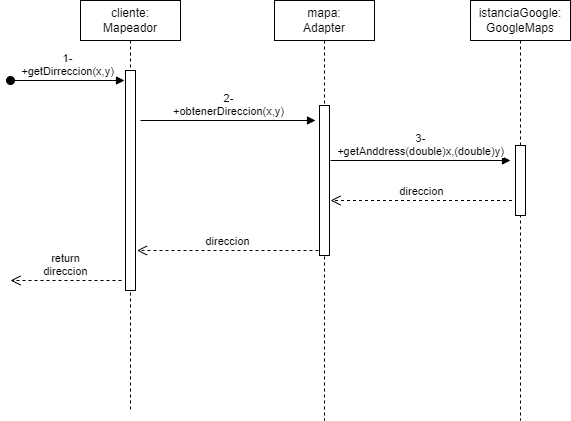

The diagram above was exported from draw.io. Its source (the exported page's mxGraphModel, read from the mxfile embedded in the PNG):
<mxGraphModel dx="521" dy="555" grid="1" gridSize="10" guides="1" tooltips="1" connect="1" arrows="1" fold="1" page="1" pageScale="1" pageWidth="827" pageHeight="1169" math="0" shadow="0">
  <root>
    <mxCell id="0" />
    <mxCell id="1" parent="0" />
    <mxCell id="GOn_W_rnGEjCpZcPsLhz-1" value="cliente:&lt;br&gt;Mapeador" style="shape=umlLifeline;perimeter=lifelinePerimeter;whiteSpace=wrap;html=1;container=1;dropTarget=0;collapsible=0;recursiveResize=0;outlineConnect=0;portConstraint=eastwest;newEdgeStyle={&quot;curved&quot;:0,&quot;rounded&quot;:0};" vertex="1" parent="1">
      <mxGeometry x="220" y="80" width="100" height="410" as="geometry" />
    </mxCell>
    <mxCell id="w4YCRw4S-a8_-lpxl77D-1" value="" style="html=1;points=[[0,0,0,0,5],[0,1,0,0,-5],[1,0,0,0,5],[1,1,0,0,-5]];perimeter=orthogonalPerimeter;outlineConnect=0;targetShapes=umlLifeline;portConstraint=eastwest;newEdgeStyle={&quot;curved&quot;:0,&quot;rounded&quot;:0};" vertex="1" parent="GOn_W_rnGEjCpZcPsLhz-1">
      <mxGeometry x="45" y="70" width="10" height="220" as="geometry" />
    </mxCell>
    <mxCell id="w4YCRw4S-a8_-lpxl77D-2" value="1-&lt;br&gt;+getDirreccion(x,y)" style="html=1;verticalAlign=bottom;startArrow=oval;startFill=1;endArrow=block;startSize=8;curved=0;rounded=0;" edge="1" parent="1">
      <mxGeometry width="60" relative="1" as="geometry">
        <mxPoint x="150" y="160" as="sourcePoint" />
        <mxPoint x="264" y="160" as="targetPoint" />
      </mxGeometry>
    </mxCell>
    <mxCell id="w4YCRw4S-a8_-lpxl77D-3" value="return&lt;br&gt;direccion" style="html=1;verticalAlign=bottom;endArrow=open;dashed=1;endSize=8;curved=0;rounded=0;" edge="1" parent="1">
      <mxGeometry relative="1" as="geometry">
        <mxPoint x="261" y="360" as="sourcePoint" />
        <mxPoint x="150" y="360" as="targetPoint" />
      </mxGeometry>
    </mxCell>
    <mxCell id="w4YCRw4S-a8_-lpxl77D-4" value="mapa:&lt;br&gt;Adapter" style="shape=umlLifeline;perimeter=lifelinePerimeter;whiteSpace=wrap;html=1;container=1;dropTarget=0;collapsible=0;recursiveResize=0;outlineConnect=0;portConstraint=eastwest;newEdgeStyle={&quot;curved&quot;:0,&quot;rounded&quot;:0};" vertex="1" parent="1">
      <mxGeometry x="414" y="80" width="100" height="420" as="geometry" />
    </mxCell>
    <mxCell id="w4YCRw4S-a8_-lpxl77D-5" value="" style="html=1;points=[[0,0,0,0,5],[0,1,0,0,-5],[1,0,0,0,5],[1,1,0,0,-5]];perimeter=orthogonalPerimeter;outlineConnect=0;targetShapes=umlLifeline;portConstraint=eastwest;newEdgeStyle={&quot;curved&quot;:0,&quot;rounded&quot;:0};" vertex="1" parent="w4YCRw4S-a8_-lpxl77D-4">
      <mxGeometry x="45" y="105" width="10" height="150" as="geometry" />
    </mxCell>
    <mxCell id="w4YCRw4S-a8_-lpxl77D-6" value="2-&lt;br&gt;+obtenerDireccion(x,y)" style="html=1;verticalAlign=bottom;endArrow=block;curved=0;rounded=0;" edge="1" parent="1">
      <mxGeometry width="80" relative="1" as="geometry">
        <mxPoint x="280" y="200" as="sourcePoint" />
        <mxPoint x="455" y="200" as="targetPoint" />
      </mxGeometry>
    </mxCell>
    <mxCell id="NxUK_cR--kQJpPyICeLo-1" value="&lt;br&gt;direccion" style="html=1;verticalAlign=bottom;endArrow=open;dashed=1;endSize=8;curved=0;rounded=0;" edge="1" parent="1">
      <mxGeometry relative="1" as="geometry">
        <mxPoint x="458" y="330" as="sourcePoint" />
        <mxPoint x="276.5" y="330" as="targetPoint" />
      </mxGeometry>
    </mxCell>
    <mxCell id="NxUK_cR--kQJpPyICeLo-2" value="istanciaGoogle:&lt;div&gt;GoogleMaps&lt;/div&gt;" style="shape=umlLifeline;perimeter=lifelinePerimeter;whiteSpace=wrap;html=1;container=1;dropTarget=0;collapsible=0;recursiveResize=0;outlineConnect=0;portConstraint=eastwest;newEdgeStyle={&quot;curved&quot;:0,&quot;rounded&quot;:0};" vertex="1" parent="1">
      <mxGeometry x="610" y="80" width="100" height="420" as="geometry" />
    </mxCell>
    <mxCell id="NxUK_cR--kQJpPyICeLo-3" value="" style="html=1;points=[[0,0,0,0,5],[0,1,0,0,-5],[1,0,0,0,5],[1,1,0,0,-5]];perimeter=orthogonalPerimeter;outlineConnect=0;targetShapes=umlLifeline;portConstraint=eastwest;newEdgeStyle={&quot;curved&quot;:0,&quot;rounded&quot;:0};" vertex="1" parent="NxUK_cR--kQJpPyICeLo-2">
      <mxGeometry x="45" y="145" width="10" height="70" as="geometry" />
    </mxCell>
    <mxCell id="RKquEjB09hKt_zjTdwjq-1" value="3-&lt;br&gt;+getAnddress(double)x,(double)y)" style="html=1;verticalAlign=bottom;endArrow=block;curved=0;rounded=0;" edge="1" parent="1">
      <mxGeometry width="80" relative="1" as="geometry">
        <mxPoint x="470" y="240" as="sourcePoint" />
        <mxPoint x="650" y="240" as="targetPoint" />
      </mxGeometry>
    </mxCell>
    <mxCell id="RKquEjB09hKt_zjTdwjq-2" value="&lt;br&gt;direccion" style="html=1;verticalAlign=bottom;endArrow=open;dashed=1;endSize=8;curved=0;rounded=0;" edge="1" parent="1">
      <mxGeometry relative="1" as="geometry">
        <mxPoint x="651.5" y="280" as="sourcePoint" />
        <mxPoint x="470" y="280" as="targetPoint" />
      </mxGeometry>
    </mxCell>
  </root>
</mxGraphModel>